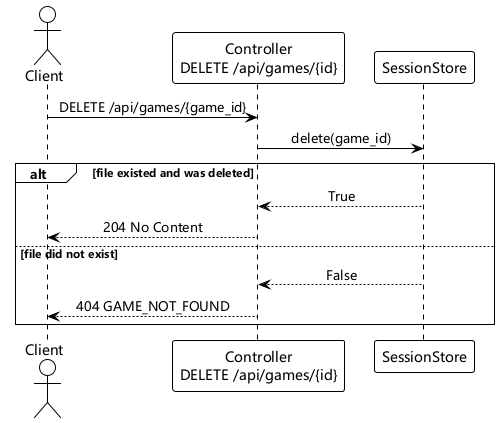

The diagram above was rendered by PlantUML. Its source (embedded in the PNG):
@startuml
!theme plain
skinparam defaultFontName Microsoft YaHei,SimHei,sans-serif
skinparam sequenceMessageFontName Microsoft YaHei,SimHei,sans-serif
skinparam sequenceMessageAlign center

actor Client
participant "Controller\nDELETE /api/games/{id}" as Controller
participant "SessionStore" as Store

Client -> Controller : DELETE /api/games/{game_id}

Controller -> Store : delete(game_id)

alt file existed and was deleted
    Store --> Controller : True
    Controller --> Client : 204 No Content
else file did not exist
    Store --> Controller : False
    Controller --> Client : 404 GAME_NOT_FOUND
end

@enduml